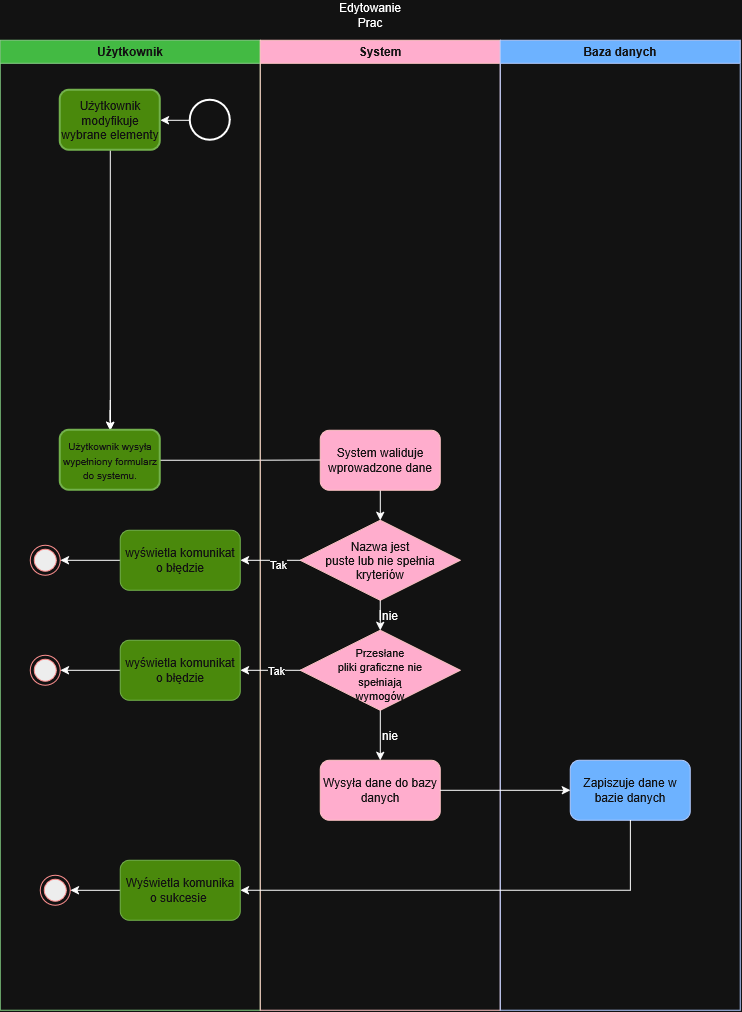

The diagram above was exported from draw.io. Its source (the exported page's mxGraphModel, read from the mxfile embedded in the PNG):
<mxGraphModel dx="1374" dy="796" grid="1" gridSize="10" guides="1" tooltips="1" connect="1" arrows="1" fold="1" page="1" pageScale="1" pageWidth="827" pageHeight="1169" math="0" shadow="0">
  <root>
    <mxCell id="0" />
    <mxCell id="1" parent="0" />
    <mxCell id="OIuhEGH1bG-uN-nMXFG3-1" parent="1" style="swimlane;whiteSpace=wrap;html=1;startSize=23;fillColor=#008a00;fontColor=#ffffff;strokeColor=#005700;" value="Użytkownik" vertex="1">
      <mxGeometry height="970" width="260" x="450" y="270" as="geometry">
        <mxRectangle height="30" width="100" x="450" y="270" as="alternateBounds" />
      </mxGeometry>
    </mxCell>
    <mxCell id="FVnzbSSzFdFnQsOrPkRt-43" edge="1" parent="OIuhEGH1bG-uN-nMXFG3-1" source="OIuhEGH1bG-uN-nMXFG3-4" style="edgeStyle=orthogonalEdgeStyle;rounded=0;orthogonalLoop=1;jettySize=auto;html=1;exitX=0.5;exitY=1;exitDx=0;exitDy=0;entryX=0.5;entryY=0;entryDx=0;entryDy=0;" target="FVnzbSSzFdFnQsOrPkRt-4">
      <mxGeometry relative="1" as="geometry" />
    </mxCell>
    <mxCell id="OIuhEGH1bG-uN-nMXFG3-4" parent="OIuhEGH1bG-uN-nMXFG3-1" style="whiteSpace=wrap;html=1;rounded=1;strokeWidth=2;fillColor=#60a917;fontColor=#ffffff;strokeColor=#2D7600;" value="Użytkownik modyfikuje wybrane elementy" vertex="1">
      <mxGeometry height="60" width="100" x="60" y="50" as="geometry" />
    </mxCell>
    <mxCell id="OIuhEGH1bG-uN-nMXFG3-11" edge="1" parent="OIuhEGH1bG-uN-nMXFG3-1" style="edgeStyle=orthogonalEdgeStyle;rounded=0;orthogonalLoop=1;jettySize=auto;html=1;innerLoopWaypoints=1;exitX=0.5;exitY=1;exitDx=0;exitDy=0;">
      <mxGeometry relative="1" as="geometry">
        <mxPoint x="35" y="435" as="sourcePoint" />
        <mxPoint x="35" y="435" as="targetPoint" />
      </mxGeometry>
    </mxCell>
    <mxCell id="OIuhEGH1bG-uN-nMXFG3-80" edge="1" parent="OIuhEGH1bG-uN-nMXFG3-1" source="OIuhEGH1bG-uN-nMXFG3-79" style="edgeStyle=orthogonalEdgeStyle;rounded=0;orthogonalLoop=1;jettySize=auto;html=1;exitX=0;exitY=0.5;exitDx=0;exitDy=0;exitPerimeter=0;entryX=1;entryY=0.5;entryDx=0;entryDy=0;" target="OIuhEGH1bG-uN-nMXFG3-4">
      <mxGeometry relative="1" as="geometry" />
    </mxCell>
    <mxCell id="OIuhEGH1bG-uN-nMXFG3-79" parent="OIuhEGH1bG-uN-nMXFG3-1" style="strokeWidth=2;html=1;shape=mxgraph.flowchart.start_2;whiteSpace=wrap;" value="" vertex="1">
      <mxGeometry height="40" width="40" x="190" y="60" as="geometry" />
    </mxCell>
    <mxCell id="FVnzbSSzFdFnQsOrPkRt-5" edge="1" parent="OIuhEGH1bG-uN-nMXFG3-1" style="edgeStyle=orthogonalEdgeStyle;rounded=0;orthogonalLoop=1;jettySize=auto;html=1;" target="FVnzbSSzFdFnQsOrPkRt-4" value="">
      <mxGeometry relative="1" as="geometry">
        <mxPoint x="110" y="360" as="sourcePoint" />
      </mxGeometry>
    </mxCell>
    <mxCell id="FVnzbSSzFdFnQsOrPkRt-9" edge="1" parent="OIuhEGH1bG-uN-nMXFG3-1" source="FVnzbSSzFdFnQsOrPkRt-4" style="edgeStyle=orthogonalEdgeStyle;rounded=0;orthogonalLoop=1;jettySize=auto;html=1;exitX=1;exitY=0.5;exitDx=0;exitDy=0;">
      <mxGeometry relative="1" as="geometry">
        <mxPoint x="330" y="419.7058823529412" as="targetPoint" />
      </mxGeometry>
    </mxCell>
    <mxCell id="FVnzbSSzFdFnQsOrPkRt-4" parent="OIuhEGH1bG-uN-nMXFG3-1" style="whiteSpace=wrap;html=1;rounded=1;strokeWidth=2;fillColor=#60a917;fontColor=#ffffff;strokeColor=#2D7600;" value="&lt;font style=&quot;font-size: 10px;&quot;&gt;Użytkownik wysyła wypełniony formularz do systemu.&lt;/font&gt;" vertex="1">
      <mxGeometry height="60" width="100" x="60" y="390" as="geometry" />
    </mxCell>
    <mxCell id="FVnzbSSzFdFnQsOrPkRt-21" edge="1" parent="OIuhEGH1bG-uN-nMXFG3-1" source="FVnzbSSzFdFnQsOrPkRt-17" style="edgeStyle=orthogonalEdgeStyle;rounded=0;orthogonalLoop=1;jettySize=auto;html=1;exitX=0;exitY=0.5;exitDx=0;exitDy=0;entryX=1;entryY=0.5;entryDx=0;entryDy=0;" target="FVnzbSSzFdFnQsOrPkRt-20">
      <mxGeometry relative="1" as="geometry" />
    </mxCell>
    <mxCell id="FVnzbSSzFdFnQsOrPkRt-17" parent="OIuhEGH1bG-uN-nMXFG3-1" style="rounded=1;whiteSpace=wrap;html=1;fillColor=#60a917;fontColor=#ffffff;strokeColor=#2D7600;" value="wyświetla komunikat o błędzie" vertex="1">
      <mxGeometry height="60" width="120" x="120" y="490" as="geometry" />
    </mxCell>
    <mxCell id="FVnzbSSzFdFnQsOrPkRt-22" edge="1" parent="OIuhEGH1bG-uN-nMXFG3-1" source="FVnzbSSzFdFnQsOrPkRt-18" style="edgeStyle=orthogonalEdgeStyle;rounded=0;orthogonalLoop=1;jettySize=auto;html=1;exitX=0;exitY=0.5;exitDx=0;exitDy=0;entryX=1;entryY=0.5;entryDx=0;entryDy=0;" target="FVnzbSSzFdFnQsOrPkRt-19">
      <mxGeometry relative="1" as="geometry" />
    </mxCell>
    <mxCell id="FVnzbSSzFdFnQsOrPkRt-18" parent="OIuhEGH1bG-uN-nMXFG3-1" style="rounded=1;whiteSpace=wrap;html=1;fillColor=#60a917;fontColor=#ffffff;strokeColor=#2D7600;" value="wyświetla komunikat o błędzie" vertex="1">
      <mxGeometry height="60" width="120" x="120" y="600" as="geometry" />
    </mxCell>
    <mxCell id="FVnzbSSzFdFnQsOrPkRt-19" parent="OIuhEGH1bG-uN-nMXFG3-1" style="ellipse;html=1;shape=endState;fillColor=#000000;strokeColor=#ff0000;" value="" vertex="1">
      <mxGeometry height="30" width="30" x="30" y="615" as="geometry" />
    </mxCell>
    <mxCell id="FVnzbSSzFdFnQsOrPkRt-20" parent="OIuhEGH1bG-uN-nMXFG3-1" style="ellipse;html=1;shape=endState;fillColor=#000000;strokeColor=#ff0000;" value="" vertex="1">
      <mxGeometry height="30" width="30" x="30" y="505" as="geometry" />
    </mxCell>
    <mxCell id="FVnzbSSzFdFnQsOrPkRt-42" edge="1" parent="OIuhEGH1bG-uN-nMXFG3-1" source="FVnzbSSzFdFnQsOrPkRt-39" style="edgeStyle=orthogonalEdgeStyle;rounded=0;orthogonalLoop=1;jettySize=auto;html=1;exitX=0;exitY=0.5;exitDx=0;exitDy=0;entryX=1;entryY=0.5;entryDx=0;entryDy=0;" target="FVnzbSSzFdFnQsOrPkRt-41">
      <mxGeometry relative="1" as="geometry" />
    </mxCell>
    <mxCell id="FVnzbSSzFdFnQsOrPkRt-39" parent="OIuhEGH1bG-uN-nMXFG3-1" style="rounded=1;whiteSpace=wrap;html=1;fillColor=#60a917;fontColor=#ffffff;strokeColor=#2D7600;" value="Wyświetla komunika o sukcesie&amp;nbsp;" vertex="1">
      <mxGeometry height="60" width="120" x="120" y="820" as="geometry" />
    </mxCell>
    <mxCell id="FVnzbSSzFdFnQsOrPkRt-41" parent="OIuhEGH1bG-uN-nMXFG3-1" style="ellipse;html=1;shape=endState;fillColor=#000000;strokeColor=#ff0000;" value="" vertex="1">
      <mxGeometry height="30" width="30" x="40" y="835" as="geometry" />
    </mxCell>
    <mxCell id="OIuhEGH1bG-uN-nMXFG3-15" parent="1" style="swimlane;whiteSpace=wrap;html=1;fillColor=#a20025;fontColor=#ffffff;strokeColor=#6F0000;" value="&lt;div&gt;System&lt;/div&gt;" vertex="1">
      <mxGeometry height="970" width="240" x="710" y="270" as="geometry">
        <mxRectangle height="30" width="80" x="710" y="270" as="alternateBounds" />
      </mxGeometry>
    </mxCell>
    <mxCell id="OIuhEGH1bG-uN-nMXFG3-26" edge="1" parent="OIuhEGH1bG-uN-nMXFG3-15" style="edgeStyle=orthogonalEdgeStyle;rounded=0;orthogonalLoop=1;jettySize=auto;html=1;innerLoopWaypoints=1;exitX=0.5;exitY=1;exitDx=0;exitDy=0;">
      <mxGeometry relative="1" as="geometry">
        <mxPoint x="120" y="160" as="sourcePoint" />
        <mxPoint x="120" y="160" as="targetPoint" />
      </mxGeometry>
    </mxCell>
    <mxCell id="FVnzbSSzFdFnQsOrPkRt-14" edge="1" parent="OIuhEGH1bG-uN-nMXFG3-15" source="FVnzbSSzFdFnQsOrPkRt-10" style="edgeStyle=orthogonalEdgeStyle;rounded=0;orthogonalLoop=1;jettySize=auto;html=1;exitX=0.5;exitY=1;exitDx=0;exitDy=0;entryX=0.5;entryY=0;entryDx=0;entryDy=0;" target="FVnzbSSzFdFnQsOrPkRt-11">
      <mxGeometry relative="1" as="geometry" />
    </mxCell>
    <mxCell id="FVnzbSSzFdFnQsOrPkRt-10" parent="OIuhEGH1bG-uN-nMXFG3-15" style="rounded=1;whiteSpace=wrap;html=1;fillColor=#a20025;fontColor=#ffffff;strokeColor=#6F0000;" value="System waliduje wprowadzone dane" vertex="1">
      <mxGeometry height="60" width="120" x="60" y="390" as="geometry" />
    </mxCell>
    <mxCell id="FVnzbSSzFdFnQsOrPkRt-15" edge="1" parent="OIuhEGH1bG-uN-nMXFG3-15" source="FVnzbSSzFdFnQsOrPkRt-11" style="edgeStyle=orthogonalEdgeStyle;rounded=0;orthogonalLoop=1;jettySize=auto;html=1;exitX=0.5;exitY=1;exitDx=0;exitDy=0;" target="FVnzbSSzFdFnQsOrPkRt-13">
      <mxGeometry relative="1" as="geometry" />
    </mxCell>
    <mxCell id="FVnzbSSzFdFnQsOrPkRt-11" parent="OIuhEGH1bG-uN-nMXFG3-15" style="rhombus;whiteSpace=wrap;html=1;shapeInside=1;fillColor=#a20025;fontColor=#ffffff;strokeColor=#6F0000;" value="&lt;div&gt;&lt;br&gt;&lt;/div&gt;&lt;div&gt;&lt;br&gt;&lt;/div&gt;&lt;div&gt;Nazwa jest puste lub nie spełnia kryteriów&lt;/div&gt;" vertex="1">
      <mxGeometry height="80" width="160" x="40" y="480" as="geometry" />
    </mxCell>
    <mxCell id="FVnzbSSzFdFnQsOrPkRt-33" edge="1" parent="OIuhEGH1bG-uN-nMXFG3-15" source="FVnzbSSzFdFnQsOrPkRt-13" style="edgeStyle=orthogonalEdgeStyle;rounded=0;orthogonalLoop=1;jettySize=auto;html=1;" target="FVnzbSSzFdFnQsOrPkRt-32" value="">
      <mxGeometry relative="1" as="geometry" />
    </mxCell>
    <mxCell id="FVnzbSSzFdFnQsOrPkRt-13" parent="OIuhEGH1bG-uN-nMXFG3-15" style="rhombus;whiteSpace=wrap;html=1;shapeInside=1;fillColor=#a20025;fontColor=#ffffff;strokeColor=#6F0000;" value="&lt;font style=&quot;font-size: 11px;&quot;&gt;Przesłane pliki graficzne nie spełniają wymogów&lt;/font&gt;" vertex="1">
      <mxGeometry height="80" width="160" x="40" y="590" as="geometry" />
    </mxCell>
    <mxCell id="FVnzbSSzFdFnQsOrPkRt-32" parent="OIuhEGH1bG-uN-nMXFG3-15" style="rounded=1;whiteSpace=wrap;html=1;fillColor=#a20025;strokeColor=#6F0000;fontColor=#ffffff;" value="Wysyła dane do bazy danych" vertex="1">
      <mxGeometry height="60" width="120" x="60" y="720" as="geometry" />
    </mxCell>
    <mxCell id="OIuhEGH1bG-uN-nMXFG3-47" parent="1" style="swimlane;whiteSpace=wrap;html=1;fillColor=#0050ef;fontColor=#ffffff;strokeColor=#001DBC;" value="Baza danych" vertex="1">
      <mxGeometry height="970" width="240" x="950" y="270" as="geometry" />
    </mxCell>
    <mxCell id="FVnzbSSzFdFnQsOrPkRt-36" parent="OIuhEGH1bG-uN-nMXFG3-47" style="rounded=1;whiteSpace=wrap;html=1;fillColor=#0050ef;fontColor=#ffffff;strokeColor=#001DBC;" value="Zapiszuje dane w bazie danych" vertex="1">
      <mxGeometry height="60" width="120" x="70" y="720" as="geometry" />
    </mxCell>
    <mxCell id="OIuhEGH1bG-uN-nMXFG3-49" parent="1" style="text;html=1;whiteSpace=wrap;strokeColor=none;fillColor=none;align=center;verticalAlign=middle;rounded=0;" value="Edytowanie Prac" vertex="1">
      <mxGeometry height="30" width="60" x="790" y="230" as="geometry" />
    </mxCell>
    <mxCell id="FVnzbSSzFdFnQsOrPkRt-26" edge="1" parent="1" source="FVnzbSSzFdFnQsOrPkRt-13" style="edgeStyle=orthogonalEdgeStyle;rounded=0;orthogonalLoop=1;jettySize=auto;html=1;exitX=0;exitY=0.5;exitDx=0;exitDy=0;entryX=1;entryY=0.5;entryDx=0;entryDy=0;" target="FVnzbSSzFdFnQsOrPkRt-18">
      <mxGeometry relative="1" as="geometry" />
    </mxCell>
    <mxCell id="FVnzbSSzFdFnQsOrPkRt-29" connectable="0" parent="FVnzbSSzFdFnQsOrPkRt-26" style="edgeLabel;html=1;align=center;verticalAlign=middle;resizable=0;points=[];" value="Tak" vertex="1">
      <mxGeometry relative="1" x="-0.1911" y="-1" as="geometry">
        <mxPoint as="offset" />
      </mxGeometry>
    </mxCell>
    <mxCell id="FVnzbSSzFdFnQsOrPkRt-27" edge="1" parent="1" source="FVnzbSSzFdFnQsOrPkRt-11" style="edgeStyle=orthogonalEdgeStyle;rounded=0;orthogonalLoop=1;jettySize=auto;html=1;exitX=0;exitY=0.5;exitDx=0;exitDy=0;" target="FVnzbSSzFdFnQsOrPkRt-17">
      <mxGeometry relative="1" as="geometry" />
    </mxCell>
    <mxCell id="FVnzbSSzFdFnQsOrPkRt-28" connectable="0" parent="FVnzbSSzFdFnQsOrPkRt-27" style="edgeLabel;html=1;align=center;verticalAlign=middle;resizable=0;points=[];" value="Tak" vertex="1">
      <mxGeometry relative="1" x="-0.2244" y="3" as="geometry">
        <mxPoint as="offset" />
      </mxGeometry>
    </mxCell>
    <mxCell id="FVnzbSSzFdFnQsOrPkRt-30" parent="1" style="text;html=1;whiteSpace=wrap;strokeColor=none;fillColor=none;align=center;verticalAlign=middle;rounded=0;" value="nie" vertex="1">
      <mxGeometry height="30" width="60" x="810" y="830" as="geometry" />
    </mxCell>
    <mxCell id="FVnzbSSzFdFnQsOrPkRt-34" parent="1" style="text;html=1;whiteSpace=wrap;strokeColor=none;fillColor=none;align=center;verticalAlign=middle;rounded=0;" value="nie" vertex="1">
      <mxGeometry height="30" width="60" x="810" y="950" as="geometry" />
    </mxCell>
    <mxCell id="FVnzbSSzFdFnQsOrPkRt-37" edge="1" parent="1" source="FVnzbSSzFdFnQsOrPkRt-32" style="edgeStyle=orthogonalEdgeStyle;rounded=0;orthogonalLoop=1;jettySize=auto;html=1;exitX=1;exitY=0.5;exitDx=0;exitDy=0;entryX=0;entryY=0.5;entryDx=0;entryDy=0;" target="FVnzbSSzFdFnQsOrPkRt-36">
      <mxGeometry relative="1" as="geometry" />
    </mxCell>
    <mxCell id="FVnzbSSzFdFnQsOrPkRt-40" edge="1" parent="1" source="FVnzbSSzFdFnQsOrPkRt-36" style="edgeStyle=orthogonalEdgeStyle;rounded=0;orthogonalLoop=1;jettySize=auto;html=1;exitX=0.5;exitY=1;exitDx=0;exitDy=0;entryX=1;entryY=0.5;entryDx=0;entryDy=0;" target="FVnzbSSzFdFnQsOrPkRt-39">
      <mxGeometry relative="1" as="geometry" />
    </mxCell>
  </root>
</mxGraphModel>